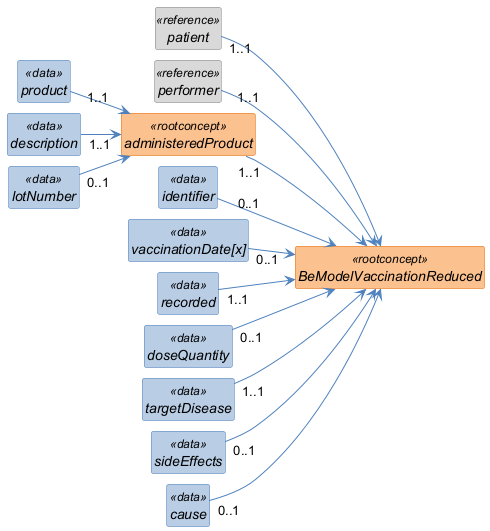

The diagram above was rendered by PlantUML. Its source (embedded in the PNG):
@startuml
left to right direction
skinparam shadowing false
skinparam nodesep 10
skinparam ranksep 40
skinparam classAttributeIconSize 0
skinparam class {
  FontStyle italic
  BackgroundColor<<rootconcept>> #FAC08F
  BorderColor<<rootconcept>> #E36C0A
  BackgroundColor<<data>> #B8CCE4
  BorderColor<<data>> #4F81BD
  BackgroundColor<<reference>> #D9D9D9
  BorderColor<<reference>> #808080
  BackgroundColor<<value set>> #C3D69B
  BorderColor<<value set>> #77933C
  ArrowColor #4F81BD
}
hide circle
hide empty members

class "BeModelVaccinationReduced" as BeModelVaccinationReduced <<rootconcept>> {
}

class "patient" as BeModelVaccinationReduced_patient <<reference>> {
}

class "performer" as BeModelVaccinationReduced_performer <<reference>> {
}

class "administeredProduct" as BeModelVaccinationReduced_administeredProduct <<rootconcept>> {
}

class "product" as BeModelVaccinationReduced_administeredProduct_product <<data>> {
}

class "description" as BeModelVaccinationReduced_administeredProduct_description <<data>> {
}

class "lotNumber" as BeModelVaccinationReduced_administeredProduct_lotNumber <<data>> {
}

class "identifier" as BeModelVaccinationReduced_identifier <<data>> {
}

class "vaccinationDate[x]" as BeModelVaccinationReduced_vaccinationDate_x_ <<data>> {
}

class "recorded" as BeModelVaccinationReduced_recorded <<data>> {
}

class "doseQuantity" as BeModelVaccinationReduced_doseQuantity <<data>> {
}

class "targetDisease" as BeModelVaccinationReduced_targetDisease <<data>> {
}

class "sideEffects" as BeModelVaccinationReduced_sideEffects <<data>> {
}

class "cause" as BeModelVaccinationReduced_cause <<data>> {
}

BeModelVaccinationReduced_patient "1..1" --> BeModelVaccinationReduced
BeModelVaccinationReduced_performer "1..1" --> BeModelVaccinationReduced
BeModelVaccinationReduced_administeredProduct "1..1" --> BeModelVaccinationReduced
BeModelVaccinationReduced_administeredProduct_product "1..1" --> BeModelVaccinationReduced_administeredProduct
BeModelVaccinationReduced_administeredProduct_description "1..1" --> BeModelVaccinationReduced_administeredProduct
BeModelVaccinationReduced_administeredProduct_lotNumber "0..1" --> BeModelVaccinationReduced_administeredProduct
BeModelVaccinationReduced_identifier "0..1" --> BeModelVaccinationReduced
BeModelVaccinationReduced_vaccinationDate_x_ "0..1" --> BeModelVaccinationReduced
BeModelVaccinationReduced_recorded "1..1" --> BeModelVaccinationReduced
BeModelVaccinationReduced_doseQuantity "0..1" --> BeModelVaccinationReduced
BeModelVaccinationReduced_targetDisease "1..1" --> BeModelVaccinationReduced
BeModelVaccinationReduced_sideEffects "0..1" --> BeModelVaccinationReduced
BeModelVaccinationReduced_cause "0..1" --> BeModelVaccinationReduced
@enduml